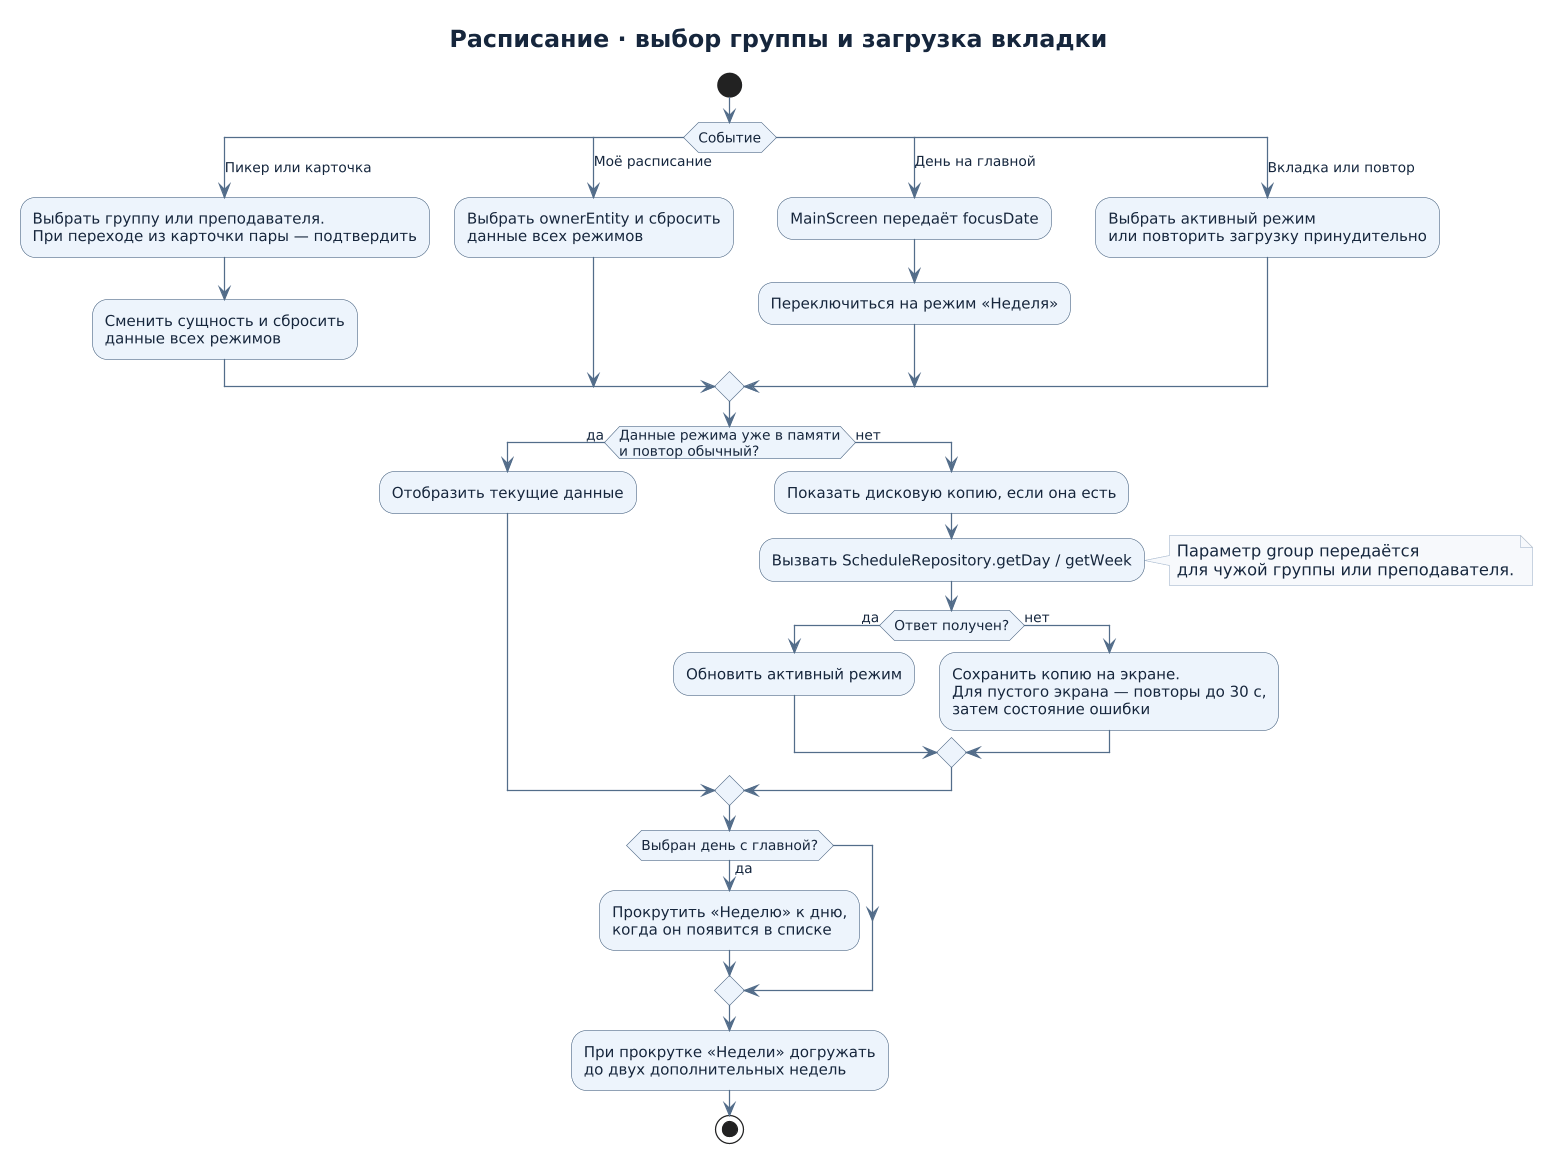

The diagram above was rendered by PlantUML. Its source (embedded in the PNG):
@startuml
' Исходники: ui/main/MainScreen.kt, ui/main/schedule/{ScheduleViewModel,ScheduleUiState,ScheduleScreen}.kt, data/schedule/ScheduleRepository.kt
skinparam defaultFontName DejaVu Sans
skinparam defaultFontColor #16263C
skinparam backgroundColor #FFFFFF
skinparam shadowing false
skinparam dpi 120
skinparam ArrowColor #536D8A
skinparam titleFontSize 19
skinparam componentStyle rectangle
skinparam component {
  BackgroundColor #EDF4FC
  BorderColor #536D8A
}
skinparam class {
  BackgroundColor #EDF4FC
  BorderColor #536D8A
  AttributeFontColor #16263C
}
skinparam sequence {
  ParticipantBackgroundColor #EDF4FC
  ParticipantBorderColor #536D8A
  LifeLineBorderColor #536D8A
  GroupBackgroundColor #EDF4FC
}
skinparam activity {
  BackgroundColor #EDF4FC
  BorderColor #536D8A
  DiamondBackgroundColor #EDF4FC
  DiamondBorderColor #536D8A
}
skinparam note {
  BackgroundColor #F7F9FC
  BorderColor #ABBBD0
  FontColor #16263C
}

title Расписание · выбор группы и загрузка вкладки

start
switch (Событие)
case (Пикер или карточка)
  :Выбрать группу или преподавателя.
  При переходе из карточки пары — подтвердить;
  :Сменить сущность и сбросить
  данные всех режимов;
case (Моё расписание)
  :Выбрать ownerEntity и сбросить
  данные всех режимов;
case (День на главной)
  :MainScreen передаёт focusDate;
  :Переключиться на режим «Неделя»;
case (Вкладка или повтор)
  :Выбрать активный режим
  или повторить загрузку принудительно;
endswitch

if (Данные режима уже в памяти\nи повтор обычный?) then (да)
  :Отобразить текущие данные;
else (нет)
  :Показать дисковую копию, если она есть;
  :Вызвать ScheduleRepository.getDay / getWeek;
  note right
    Параметр group передаётся
    для чужой группы или преподавателя.
  end note
  if (Ответ получен?) then (да)
    :Обновить активный режим;
  else (нет)
    :Сохранить копию на экране.
    Для пустого экрана — повторы до 30 с,
    затем состояние ошибки;
  endif
endif
if (Выбран день с главной?) then (да)
  :Прокрутить «Неделю» к дню,
  когда он появится в списке;
endif
:При прокрутке «Недели» догружать
до двух дополнительных недель;
stop
@enduml